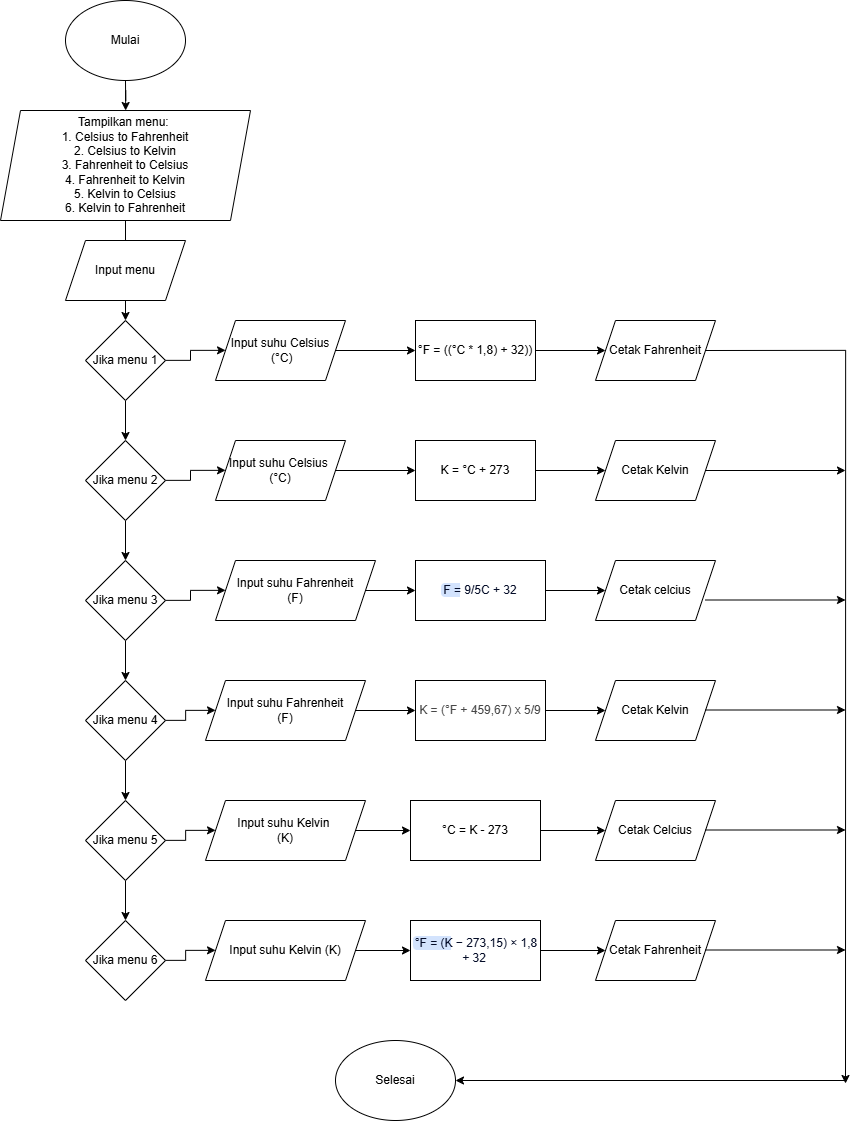

The diagram above was exported from draw.io. Its source (the exported page's mxGraphModel, read from the mxfile embedded in the PNG):
<mxGraphModel dx="2211" dy="1191" grid="1" gridSize="10" guides="1" tooltips="1" connect="1" arrows="1" fold="1" page="1" pageScale="1" pageWidth="850" pageHeight="1100" math="0" shadow="0">
  <root>
    <mxCell id="0" />
    <mxCell id="1" parent="0" />
    <mxCell id="kpe4p8vam1z1MHSZNN32-26" edge="1" parent="1" source="Rvl7HG5Z8GRlcVAxRp83-1" style="edgeStyle=orthogonalEdgeStyle;rounded=0;orthogonalLoop=1;jettySize=auto;html=1;" target="Rvl7HG5Z8GRlcVAxRp83-2" value="">
      <mxGeometry relative="1" as="geometry" />
    </mxCell>
    <mxCell id="Rvl7HG5Z8GRlcVAxRp83-1" parent="1" style="ellipse;whiteSpace=wrap;html=1;" value="Mulai" vertex="1">
      <mxGeometry height="80" width="120" x="340" y="80" as="geometry" />
    </mxCell>
    <mxCell id="kpe4p8vam1z1MHSZNN32-27" edge="1" parent="1" source="Rvl7HG5Z8GRlcVAxRp83-2" style="edgeStyle=orthogonalEdgeStyle;rounded=0;orthogonalLoop=1;jettySize=auto;html=1;" target="kpe4p8vam1z1MHSZNN32-1" value="">
      <mxGeometry relative="1" as="geometry" />
    </mxCell>
    <mxCell id="Rvl7HG5Z8GRlcVAxRp83-2" parent="1" style="shape=parallelogram;perimeter=parallelogramPerimeter;whiteSpace=wrap;html=1;fixedSize=1;" value="Tampilkan menu:&amp;nbsp;&lt;div&gt;&lt;div&gt;1. Celsius to Fahrenheit&lt;/div&gt;&lt;div&gt;2. Celsius to Kelvin&lt;/div&gt;&lt;div&gt;3. Fahrenheit to Celsius&lt;/div&gt;&lt;div&gt;4. Fahrenheit to Kelvin&lt;/div&gt;&lt;div&gt;5. Kelvin to Celsius&lt;/div&gt;&lt;div&gt;6. Kelvin to Fahrenheit&lt;/div&gt;&lt;/div&gt;" vertex="1">
      <mxGeometry height="110" width="250" x="275" y="190" as="geometry" />
    </mxCell>
    <mxCell id="B1dwhUK_HgRIgEj1gwlU-1" parent="1" style="shape=parallelogram;perimeter=parallelogramPerimeter;whiteSpace=wrap;html=1;fixedSize=1;" value="Input menu" vertex="1">
      <mxGeometry height="60" width="120" x="340" y="320" as="geometry" />
    </mxCell>
    <mxCell id="kpe4p8vam1z1MHSZNN32-28" edge="1" parent="1" source="kpe4p8vam1z1MHSZNN32-1" style="edgeStyle=orthogonalEdgeStyle;rounded=0;orthogonalLoop=1;jettySize=auto;html=1;" target="kpe4p8vam1z1MHSZNN32-7" value="">
      <mxGeometry relative="1" as="geometry" />
    </mxCell>
    <mxCell id="kpe4p8vam1z1MHSZNN32-31" edge="1" parent="1" source="kpe4p8vam1z1MHSZNN32-1" style="edgeStyle=orthogonalEdgeStyle;rounded=0;orthogonalLoop=1;jettySize=auto;html=1;" target="kpe4p8vam1z1MHSZNN32-2" value="">
      <mxGeometry relative="1" as="geometry" />
    </mxCell>
    <mxCell id="kpe4p8vam1z1MHSZNN32-1" parent="1" style="rhombus;whiteSpace=wrap;html=1;" value="Jika menu 1" vertex="1">
      <mxGeometry height="80" width="80" x="360" y="400" as="geometry" />
    </mxCell>
    <mxCell id="kpe4p8vam1z1MHSZNN32-32" edge="1" parent="1" source="kpe4p8vam1z1MHSZNN32-2" style="edgeStyle=orthogonalEdgeStyle;rounded=0;orthogonalLoop=1;jettySize=auto;html=1;" target="kpe4p8vam1z1MHSZNN32-3" value="">
      <mxGeometry relative="1" as="geometry" />
    </mxCell>
    <mxCell id="kpe4p8vam1z1MHSZNN32-48" edge="1" parent="1" source="kpe4p8vam1z1MHSZNN32-2" style="edgeStyle=orthogonalEdgeStyle;rounded=0;orthogonalLoop=1;jettySize=auto;html=1;" target="kpe4p8vam1z1MHSZNN32-8" value="">
      <mxGeometry relative="1" as="geometry" />
    </mxCell>
    <mxCell id="kpe4p8vam1z1MHSZNN32-2" parent="1" style="rhombus;whiteSpace=wrap;html=1;" value="Jika menu 2" vertex="1">
      <mxGeometry height="80" width="80" x="360" y="520" as="geometry" />
    </mxCell>
    <mxCell id="kpe4p8vam1z1MHSZNN32-33" edge="1" parent="1" source="kpe4p8vam1z1MHSZNN32-3" style="edgeStyle=orthogonalEdgeStyle;rounded=0;orthogonalLoop=1;jettySize=auto;html=1;" target="kpe4p8vam1z1MHSZNN32-4" value="">
      <mxGeometry relative="1" as="geometry" />
    </mxCell>
    <mxCell id="kpe4p8vam1z1MHSZNN32-45" edge="1" parent="1" source="kpe4p8vam1z1MHSZNN32-3" style="edgeStyle=orthogonalEdgeStyle;rounded=0;orthogonalLoop=1;jettySize=auto;html=1;" target="kpe4p8vam1z1MHSZNN32-9" value="">
      <mxGeometry relative="1" as="geometry" />
    </mxCell>
    <mxCell id="kpe4p8vam1z1MHSZNN32-3" parent="1" style="rhombus;whiteSpace=wrap;html=1;" value="Jika menu 3" vertex="1">
      <mxGeometry height="80" width="80" x="360" y="640" as="geometry" />
    </mxCell>
    <mxCell id="kpe4p8vam1z1MHSZNN32-34" edge="1" parent="1" source="kpe4p8vam1z1MHSZNN32-4" style="edgeStyle=orthogonalEdgeStyle;rounded=0;orthogonalLoop=1;jettySize=auto;html=1;" target="kpe4p8vam1z1MHSZNN32-5" value="">
      <mxGeometry relative="1" as="geometry" />
    </mxCell>
    <mxCell id="kpe4p8vam1z1MHSZNN32-42" edge="1" parent="1" source="kpe4p8vam1z1MHSZNN32-4" style="edgeStyle=orthogonalEdgeStyle;rounded=0;orthogonalLoop=1;jettySize=auto;html=1;" target="kpe4p8vam1z1MHSZNN32-10" value="">
      <mxGeometry relative="1" as="geometry" />
    </mxCell>
    <mxCell id="kpe4p8vam1z1MHSZNN32-4" parent="1" style="rhombus;whiteSpace=wrap;html=1;" value="Jika menu 4" vertex="1">
      <mxGeometry height="80" width="80" x="360" y="760" as="geometry" />
    </mxCell>
    <mxCell id="kpe4p8vam1z1MHSZNN32-35" edge="1" parent="1" source="kpe4p8vam1z1MHSZNN32-5" style="edgeStyle=orthogonalEdgeStyle;rounded=0;orthogonalLoop=1;jettySize=auto;html=1;" target="kpe4p8vam1z1MHSZNN32-6" value="">
      <mxGeometry relative="1" as="geometry" />
    </mxCell>
    <mxCell id="kpe4p8vam1z1MHSZNN32-39" edge="1" parent="1" source="kpe4p8vam1z1MHSZNN32-5" style="edgeStyle=orthogonalEdgeStyle;rounded=0;orthogonalLoop=1;jettySize=auto;html=1;" target="kpe4p8vam1z1MHSZNN32-11" value="">
      <mxGeometry relative="1" as="geometry" />
    </mxCell>
    <mxCell id="kpe4p8vam1z1MHSZNN32-5" parent="1" style="rhombus;whiteSpace=wrap;html=1;" value="Jika menu 5" vertex="1">
      <mxGeometry height="80" width="80" x="360" y="880" as="geometry" />
    </mxCell>
    <mxCell id="kpe4p8vam1z1MHSZNN32-36" edge="1" parent="1" source="kpe4p8vam1z1MHSZNN32-6" style="edgeStyle=orthogonalEdgeStyle;rounded=0;orthogonalLoop=1;jettySize=auto;html=1;" target="kpe4p8vam1z1MHSZNN32-12" value="">
      <mxGeometry relative="1" as="geometry" />
    </mxCell>
    <mxCell id="kpe4p8vam1z1MHSZNN32-6" parent="1" style="rhombus;whiteSpace=wrap;html=1;" value="Jika menu 6" vertex="1">
      <mxGeometry height="80" width="80" x="360" y="1000" as="geometry" />
    </mxCell>
    <mxCell id="kpe4p8vam1z1MHSZNN32-29" edge="1" parent="1" source="kpe4p8vam1z1MHSZNN32-7" style="edgeStyle=orthogonalEdgeStyle;rounded=0;orthogonalLoop=1;jettySize=auto;html=1;" target="kpe4p8vam1z1MHSZNN32-13" value="">
      <mxGeometry relative="1" as="geometry" />
    </mxCell>
    <mxCell id="kpe4p8vam1z1MHSZNN32-7" parent="1" style="shape=parallelogram;perimeter=parallelogramPerimeter;whiteSpace=wrap;html=1;fixedSize=1;" value="Input suhu Celsius&lt;div&gt;&amp;nbsp;(°C)&lt;/div&gt;" vertex="1">
      <mxGeometry height="60" width="130" x="490" y="400" as="geometry" />
    </mxCell>
    <mxCell id="kpe4p8vam1z1MHSZNN32-49" edge="1" parent="1" source="kpe4p8vam1z1MHSZNN32-8" style="edgeStyle=orthogonalEdgeStyle;rounded=0;orthogonalLoop=1;jettySize=auto;html=1;" target="kpe4p8vam1z1MHSZNN32-15" value="">
      <mxGeometry relative="1" as="geometry" />
    </mxCell>
    <mxCell id="kpe4p8vam1z1MHSZNN32-8" parent="1" style="shape=parallelogram;perimeter=parallelogramPerimeter;whiteSpace=wrap;html=1;fixedSize=1;" value="Input suhu Celsius&amp;nbsp;&lt;div&gt;(&lt;span style=&quot;background-color: transparent; color: light-dark(rgb(0, 0, 0), rgb(255, 255, 255));&quot;&gt;°C)&lt;/span&gt;&lt;/div&gt;" vertex="1">
      <mxGeometry height="60" width="130" x="490" y="520" as="geometry" />
    </mxCell>
    <mxCell id="kpe4p8vam1z1MHSZNN32-46" edge="1" parent="1" source="kpe4p8vam1z1MHSZNN32-9" style="edgeStyle=orthogonalEdgeStyle;rounded=0;orthogonalLoop=1;jettySize=auto;html=1;" target="kpe4p8vam1z1MHSZNN32-17" value="">
      <mxGeometry relative="1" as="geometry" />
    </mxCell>
    <mxCell id="kpe4p8vam1z1MHSZNN32-9" parent="1" style="shape=parallelogram;perimeter=parallelogramPerimeter;whiteSpace=wrap;html=1;fixedSize=1;" value="Input suhu Fahrenheit&lt;div&gt;(F)&lt;/div&gt;" vertex="1">
      <mxGeometry height="60" width="160" x="490" y="640" as="geometry" />
    </mxCell>
    <mxCell id="kpe4p8vam1z1MHSZNN32-43" edge="1" parent="1" source="kpe4p8vam1z1MHSZNN32-10" style="edgeStyle=orthogonalEdgeStyle;rounded=0;orthogonalLoop=1;jettySize=auto;html=1;" target="kpe4p8vam1z1MHSZNN32-19" value="">
      <mxGeometry relative="1" as="geometry" />
    </mxCell>
    <mxCell id="kpe4p8vam1z1MHSZNN32-10" parent="1" style="shape=parallelogram;perimeter=parallelogramPerimeter;whiteSpace=wrap;html=1;fixedSize=1;" value="Input suhu Fahrenheit&lt;div&gt;(F)&lt;/div&gt;" vertex="1">
      <mxGeometry height="60" width="160" x="480" y="760" as="geometry" />
    </mxCell>
    <mxCell id="kpe4p8vam1z1MHSZNN32-40" edge="1" parent="1" source="kpe4p8vam1z1MHSZNN32-11" style="edgeStyle=orthogonalEdgeStyle;rounded=0;orthogonalLoop=1;jettySize=auto;html=1;" target="kpe4p8vam1z1MHSZNN32-21" value="">
      <mxGeometry relative="1" as="geometry" />
    </mxCell>
    <mxCell id="kpe4p8vam1z1MHSZNN32-11" parent="1" style="shape=parallelogram;perimeter=parallelogramPerimeter;whiteSpace=wrap;html=1;fixedSize=1;" value="Input suhu Kelvin&amp;nbsp;&lt;div&gt;(K)&lt;/div&gt;" vertex="1">
      <mxGeometry height="60" width="160" x="480" y="880" as="geometry" />
    </mxCell>
    <mxCell id="kpe4p8vam1z1MHSZNN32-37" edge="1" parent="1" source="kpe4p8vam1z1MHSZNN32-12" style="edgeStyle=orthogonalEdgeStyle;rounded=0;orthogonalLoop=1;jettySize=auto;html=1;" target="kpe4p8vam1z1MHSZNN32-23" value="">
      <mxGeometry relative="1" as="geometry" />
    </mxCell>
    <mxCell id="kpe4p8vam1z1MHSZNN32-12" parent="1" style="shape=parallelogram;perimeter=parallelogramPerimeter;whiteSpace=wrap;html=1;fixedSize=1;" value="Input suhu Kelvin (K)" vertex="1">
      <mxGeometry height="60" width="160" x="480" y="1000" as="geometry" />
    </mxCell>
    <mxCell id="kpe4p8vam1z1MHSZNN32-30" edge="1" parent="1" source="kpe4p8vam1z1MHSZNN32-13" style="edgeStyle=orthogonalEdgeStyle;rounded=0;orthogonalLoop=1;jettySize=auto;html=1;" target="kpe4p8vam1z1MHSZNN32-14" value="">
      <mxGeometry relative="1" as="geometry" />
    </mxCell>
    <mxCell id="kpe4p8vam1z1MHSZNN32-13" parent="1" style="rounded=0;whiteSpace=wrap;html=1;" value="°F = ((°C * 1,8) + 32))" vertex="1">
      <mxGeometry height="60" width="120" x="690" y="400" as="geometry" />
    </mxCell>
    <mxCell id="kpe4p8vam1z1MHSZNN32-14" parent="1" style="shape=parallelogram;perimeter=parallelogramPerimeter;whiteSpace=wrap;html=1;fixedSize=1;" value="Cetak Fahrenheit" vertex="1">
      <mxGeometry height="60" width="120" x="870" y="400" as="geometry" />
    </mxCell>
    <mxCell id="kpe4p8vam1z1MHSZNN32-50" edge="1" parent="1" source="kpe4p8vam1z1MHSZNN32-15" style="edgeStyle=orthogonalEdgeStyle;rounded=0;orthogonalLoop=1;jettySize=auto;html=1;" target="kpe4p8vam1z1MHSZNN32-16" value="">
      <mxGeometry relative="1" as="geometry" />
    </mxCell>
    <mxCell id="kpe4p8vam1z1MHSZNN32-15" parent="1" style="rounded=0;whiteSpace=wrap;html=1;" value="K = °C + 273" vertex="1">
      <mxGeometry height="60" width="120" x="690" y="520" as="geometry" />
    </mxCell>
    <mxCell id="kpe4p8vam1z1MHSZNN32-16" parent="1" style="shape=parallelogram;perimeter=parallelogramPerimeter;whiteSpace=wrap;html=1;fixedSize=1;" value="Cetak Kelvin" vertex="1">
      <mxGeometry height="60" width="120" x="870" y="520" as="geometry" />
    </mxCell>
    <mxCell id="kpe4p8vam1z1MHSZNN32-47" edge="1" parent="1" source="kpe4p8vam1z1MHSZNN32-17" style="edgeStyle=orthogonalEdgeStyle;rounded=0;orthogonalLoop=1;jettySize=auto;html=1;" target="kpe4p8vam1z1MHSZNN32-18" value="">
      <mxGeometry relative="1" as="geometry" />
    </mxCell>
    <mxCell id="kpe4p8vam1z1MHSZNN32-17" parent="1" style="rounded=0;whiteSpace=wrap;html=1;" value="&lt;span style=&quot;border-radius: 4px; padding: 0px 2px; background: linear-gradient(90deg, rgb(211, 227, 253) 50%, rgba(0, 0, 0, 0) 50%) 75% 0px / 200% 100% no-repeat scroll padding-box border-box rgb(255, 255, 255); color: rgb(4, 12, 40); animation: 0.75s cubic-bezier(0.05, 0.7, 0.1, 1) 0.25s 1 normal forwards running highlight; text-align: start;&quot;&gt;&lt;font face=&quot;Helvetica&quot; style=&quot;font-size: 12px;&quot;&gt;F = 9/5C + 32&lt;/font&gt;&lt;/span&gt;" vertex="1">
      <mxGeometry height="60" width="130" x="690" y="640" as="geometry" />
    </mxCell>
    <mxCell id="kpe4p8vam1z1MHSZNN32-18" parent="1" style="shape=parallelogram;perimeter=parallelogramPerimeter;whiteSpace=wrap;html=1;fixedSize=1;" value="Cetak celcius" vertex="1">
      <mxGeometry height="60" width="120" x="870" y="640" as="geometry" />
    </mxCell>
    <mxCell id="kpe4p8vam1z1MHSZNN32-44" edge="1" parent="1" source="kpe4p8vam1z1MHSZNN32-19" style="edgeStyle=orthogonalEdgeStyle;rounded=0;orthogonalLoop=1;jettySize=auto;html=1;" target="kpe4p8vam1z1MHSZNN32-20" value="">
      <mxGeometry relative="1" as="geometry" />
    </mxCell>
    <mxCell id="kpe4p8vam1z1MHSZNN32-19" parent="1" style="rounded=0;whiteSpace=wrap;html=1;" value="&lt;span style=&quot;color: rgb(71, 71, 71); text-align: start; background-color: rgb(255, 255, 255);&quot;&gt;&lt;font face=&quot;Helvetica&quot; style=&quot;font-size: 12px;&quot;&gt;K = (°F + 459,67) x 5/9&lt;/font&gt;&lt;/span&gt;" vertex="1">
      <mxGeometry height="60" width="130" x="690" y="760" as="geometry" />
    </mxCell>
    <mxCell id="kpe4p8vam1z1MHSZNN32-20" parent="1" style="shape=parallelogram;perimeter=parallelogramPerimeter;whiteSpace=wrap;html=1;fixedSize=1;" value="Cetak Kelvin" vertex="1">
      <mxGeometry height="60" width="120" x="870" y="760" as="geometry" />
    </mxCell>
    <mxCell id="kpe4p8vam1z1MHSZNN32-41" edge="1" parent="1" source="kpe4p8vam1z1MHSZNN32-21" style="edgeStyle=orthogonalEdgeStyle;rounded=0;orthogonalLoop=1;jettySize=auto;html=1;" target="kpe4p8vam1z1MHSZNN32-22" value="">
      <mxGeometry relative="1" as="geometry" />
    </mxCell>
    <mxCell id="kpe4p8vam1z1MHSZNN32-21" parent="1" style="rounded=0;whiteSpace=wrap;html=1;" value="°C = K - 273" vertex="1">
      <mxGeometry height="60" width="130" x="685" y="880" as="geometry" />
    </mxCell>
    <mxCell id="kpe4p8vam1z1MHSZNN32-22" parent="1" style="shape=parallelogram;perimeter=parallelogramPerimeter;whiteSpace=wrap;html=1;fixedSize=1;" value="Cetak Celcius" vertex="1">
      <mxGeometry height="60" width="120" x="870" y="880" as="geometry" />
    </mxCell>
    <mxCell id="kpe4p8vam1z1MHSZNN32-38" edge="1" parent="1" source="kpe4p8vam1z1MHSZNN32-23" style="edgeStyle=orthogonalEdgeStyle;rounded=0;orthogonalLoop=1;jettySize=auto;html=1;" target="kpe4p8vam1z1MHSZNN32-24" value="">
      <mxGeometry relative="1" as="geometry" />
    </mxCell>
    <mxCell id="kpe4p8vam1z1MHSZNN32-23" parent="1" style="rounded=0;whiteSpace=wrap;html=1;" value="&lt;span style=&quot;border-radius: 4px; padding: 0px 2px; background: linear-gradient(90deg, rgb(211, 227, 253) 50%, rgba(0, 0, 0, 0) 50%) 75% 0px / 200% 100% no-repeat scroll padding-box border-box rgb(255, 255, 255); color: rgb(4, 12, 40); animation: 0.75s cubic-bezier(0.05, 0.7, 0.1, 1) 0.25s 1 normal forwards running highlight; text-align: start;&quot;&gt;&lt;font face=&quot;Helvetica&quot; style=&quot;font-size: 12px;&quot;&gt;°F = (K − 273,15) × 1,8 + 32&lt;/font&gt;&lt;/span&gt;" vertex="1">
      <mxGeometry height="60" width="130" x="685" y="1000" as="geometry" />
    </mxCell>
    <mxCell id="kpe4p8vam1z1MHSZNN32-24" parent="1" style="shape=parallelogram;perimeter=parallelogramPerimeter;whiteSpace=wrap;html=1;fixedSize=1;" value="Cetak Fahrenheit" vertex="1">
      <mxGeometry height="60" width="120" x="870" y="1000" as="geometry" />
    </mxCell>
    <mxCell id="kpe4p8vam1z1MHSZNN32-25" parent="1" style="ellipse;whiteSpace=wrap;html=1;" value="Selesai" vertex="1">
      <mxGeometry height="80" width="120" x="610" y="1120" as="geometry" />
    </mxCell>
    <mxCell id="kpe4p8vam1z1MHSZNN32-51" edge="1" parent="1" style="endArrow=classic;html=1;rounded=0;edgeStyle=orthogonalEdgeStyle;" value="">
      <mxGeometry height="50" relative="1" width="50" as="geometry">
        <mxPoint x="980" y="430" as="sourcePoint" />
        <mxPoint x="1120" y="1163" as="targetPoint" />
      </mxGeometry>
    </mxCell>
    <mxCell id="kpe4p8vam1z1MHSZNN32-52" edge="1" parent="1" style="endArrow=classic;html=1;rounded=0;entryX=1;entryY=0.5;entryDx=0;entryDy=0;" target="kpe4p8vam1z1MHSZNN32-25" value="">
      <mxGeometry height="50" relative="1" width="50" as="geometry">
        <mxPoint x="1120" y="1160" as="sourcePoint" />
        <mxPoint x="970" y="1120" as="targetPoint" />
      </mxGeometry>
    </mxCell>
    <mxCell id="kpe4p8vam1z1MHSZNN32-54" edge="1" parent="1" source="kpe4p8vam1z1MHSZNN32-16" style="endArrow=classic;html=1;rounded=0;exitX=1;exitY=0.5;exitDx=0;exitDy=0;" value="">
      <mxGeometry height="50" relative="1" width="50" as="geometry">
        <mxPoint x="980" y="560" as="sourcePoint" />
        <mxPoint x="1120" y="550" as="targetPoint" />
      </mxGeometry>
    </mxCell>
    <mxCell id="kpe4p8vam1z1MHSZNN32-55" edge="1" parent="1" style="endArrow=classic;html=1;rounded=0;exitX=1;exitY=0.5;exitDx=0;exitDy=0;" value="">
      <mxGeometry height="50" relative="1" width="50" as="geometry">
        <mxPoint x="980" y="679.5" as="sourcePoint" />
        <mxPoint x="1120" y="679.5" as="targetPoint" />
      </mxGeometry>
    </mxCell>
    <mxCell id="kpe4p8vam1z1MHSZNN32-56" edge="1" parent="1" style="endArrow=classic;html=1;rounded=0;exitX=1;exitY=0.5;exitDx=0;exitDy=0;" value="">
      <mxGeometry height="50" relative="1" width="50" as="geometry">
        <mxPoint x="980" y="789.5" as="sourcePoint" />
        <mxPoint x="1120" y="789.5" as="targetPoint" />
      </mxGeometry>
    </mxCell>
    <mxCell id="kpe4p8vam1z1MHSZNN32-57" edge="1" parent="1" style="endArrow=classic;html=1;rounded=0;exitX=1;exitY=0.5;exitDx=0;exitDy=0;" value="">
      <mxGeometry height="50" relative="1" width="50" as="geometry">
        <mxPoint x="980" y="909.5" as="sourcePoint" />
        <mxPoint x="1120" y="909.5" as="targetPoint" />
      </mxGeometry>
    </mxCell>
    <mxCell id="kpe4p8vam1z1MHSZNN32-58" edge="1" parent="1" style="endArrow=classic;html=1;rounded=0;exitX=1;exitY=0.5;exitDx=0;exitDy=0;" value="">
      <mxGeometry height="50" relative="1" width="50" as="geometry">
        <mxPoint x="980" y="1029.5" as="sourcePoint" />
        <mxPoint x="1120" y="1029.5" as="targetPoint" />
      </mxGeometry>
    </mxCell>
  </root>
</mxGraphModel>